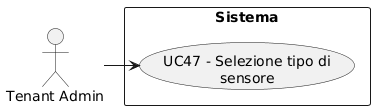

The diagram above was rendered by PlantUML. Its source (embedded in the PNG):
@startuml
skinparam wrapWidth 200
skinparam MaxMessageSize 150
top to bottom direction
skinparam packageStyle rectangle

actor "Tenant Admin" as CA_tenant_adm

rectangle "Sistema" {
    usecase "UC47 - Selezione tipo di sensore" as selezione_tipo_sensore
}

CA_tenant_adm -right-> selezione_tipo_sensore
@enduml